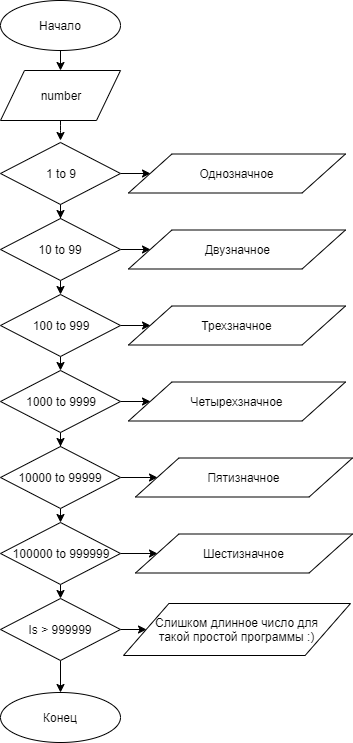

The diagram above was exported from draw.io. Its source (the exported page's mxGraphModel, read from the mxfile embedded in the PNG):
<mxGraphModel dx="1408" dy="699" grid="1" gridSize="10" guides="1" tooltips="1" connect="1" arrows="1" fold="1" page="1" pageScale="1" pageWidth="827" pageHeight="1169" math="0" shadow="0">
  <root>
    <mxCell id="0" />
    <mxCell id="1" parent="0" />
    <mxCell id="Zcu2_mLxezaEYzOF_UR5-1" value="Начало" style="ellipse;whiteSpace=wrap;html=1;" vertex="1" parent="1">
      <mxGeometry x="225" y="18" width="120" height="50" as="geometry" />
    </mxCell>
    <mxCell id="Zcu2_mLxezaEYzOF_UR5-4" value="Конец" style="ellipse;whiteSpace=wrap;html=1;" vertex="1" parent="1">
      <mxGeometry x="225" y="710" width="120" height="50" as="geometry" />
    </mxCell>
    <mxCell id="Zcu2_mLxezaEYzOF_UR5-5" value="" style="endArrow=classic;html=1;entryX=0.5;entryY=0;entryDx=0;entryDy=0;" edge="1" parent="1" source="Zcu2_mLxezaEYzOF_UR5-1">
      <mxGeometry width="50" height="50" relative="1" as="geometry">
        <mxPoint x="445" y="268" as="sourcePoint" />
        <mxPoint x="285" y="88" as="targetPoint" />
      </mxGeometry>
    </mxCell>
    <mxCell id="Zcu2_mLxezaEYzOF_UR5-6" value="number" style="shape=parallelogram;perimeter=parallelogramPerimeter;whiteSpace=wrap;html=1;" vertex="1" parent="1">
      <mxGeometry x="225" y="88" width="120" height="50" as="geometry" />
    </mxCell>
    <mxCell id="Zcu2_mLxezaEYzOF_UR5-10" value="" style="endArrow=classic;html=1;entryX=0.5;entryY=0;entryDx=0;entryDy=0;" edge="1" parent="1">
      <mxGeometry width="50" height="50" relative="1" as="geometry">
        <mxPoint x="285" y="138" as="sourcePoint" />
        <mxPoint x="285" y="158" as="targetPoint" />
        <Array as="points">
          <mxPoint x="285" y="148" />
        </Array>
      </mxGeometry>
    </mxCell>
    <mxCell id="Zcu2_mLxezaEYzOF_UR5-20" style="edgeStyle=orthogonalEdgeStyle;rounded=0;orthogonalLoop=1;jettySize=auto;html=1;exitX=0.5;exitY=1;exitDx=0;exitDy=0;" edge="1" parent="1" source="Zcu2_mLxezaEYzOF_UR5-16" target="Zcu2_mLxezaEYzOF_UR5-17">
      <mxGeometry relative="1" as="geometry" />
    </mxCell>
    <mxCell id="Zcu2_mLxezaEYzOF_UR5-66" style="edgeStyle=orthogonalEdgeStyle;rounded=0;orthogonalLoop=1;jettySize=auto;html=1;exitX=1;exitY=0.5;exitDx=0;exitDy=0;entryX=0;entryY=0.5;entryDx=0;entryDy=0;" edge="1" parent="1" source="Zcu2_mLxezaEYzOF_UR5-16" target="Zcu2_mLxezaEYzOF_UR5-53">
      <mxGeometry relative="1" as="geometry" />
    </mxCell>
    <mxCell id="Zcu2_mLxezaEYzOF_UR5-16" value="1 to 9" style="rhombus;whiteSpace=wrap;html=1;" vertex="1" parent="1">
      <mxGeometry x="225" y="160" width="120" height="62" as="geometry" />
    </mxCell>
    <mxCell id="Zcu2_mLxezaEYzOF_UR5-22" style="edgeStyle=orthogonalEdgeStyle;rounded=0;orthogonalLoop=1;jettySize=auto;html=1;exitX=0.5;exitY=1;exitDx=0;exitDy=0;entryX=0.5;entryY=0;entryDx=0;entryDy=0;" edge="1" parent="1" source="Zcu2_mLxezaEYzOF_UR5-17" target="Zcu2_mLxezaEYzOF_UR5-18">
      <mxGeometry relative="1" as="geometry" />
    </mxCell>
    <mxCell id="Zcu2_mLxezaEYzOF_UR5-65" style="edgeStyle=orthogonalEdgeStyle;rounded=0;orthogonalLoop=1;jettySize=auto;html=1;exitX=1;exitY=0.5;exitDx=0;exitDy=0;entryX=0;entryY=0.5;entryDx=0;entryDy=0;" edge="1" parent="1" source="Zcu2_mLxezaEYzOF_UR5-17" target="Zcu2_mLxezaEYzOF_UR5-54">
      <mxGeometry relative="1" as="geometry" />
    </mxCell>
    <mxCell id="Zcu2_mLxezaEYzOF_UR5-17" value="10 to 99" style="rhombus;whiteSpace=wrap;html=1;" vertex="1" parent="1">
      <mxGeometry x="225" y="236" width="120" height="62" as="geometry" />
    </mxCell>
    <mxCell id="Zcu2_mLxezaEYzOF_UR5-49" style="edgeStyle=orthogonalEdgeStyle;rounded=0;orthogonalLoop=1;jettySize=auto;html=1;exitX=0.5;exitY=1;exitDx=0;exitDy=0;entryX=0.5;entryY=0;entryDx=0;entryDy=0;" edge="1" parent="1" source="Zcu2_mLxezaEYzOF_UR5-18" target="Zcu2_mLxezaEYzOF_UR5-45">
      <mxGeometry relative="1" as="geometry" />
    </mxCell>
    <mxCell id="Zcu2_mLxezaEYzOF_UR5-64" style="edgeStyle=orthogonalEdgeStyle;rounded=0;orthogonalLoop=1;jettySize=auto;html=1;exitX=1;exitY=0.5;exitDx=0;exitDy=0;entryX=0;entryY=0.5;entryDx=0;entryDy=0;" edge="1" parent="1" source="Zcu2_mLxezaEYzOF_UR5-18" target="Zcu2_mLxezaEYzOF_UR5-55">
      <mxGeometry relative="1" as="geometry" />
    </mxCell>
    <mxCell id="Zcu2_mLxezaEYzOF_UR5-18" value="100 to 999" style="rhombus;whiteSpace=wrap;html=1;" vertex="1" parent="1">
      <mxGeometry x="225" y="312" width="120" height="62" as="geometry" />
    </mxCell>
    <mxCell id="Zcu2_mLxezaEYzOF_UR5-44" style="edgeStyle=orthogonalEdgeStyle;rounded=0;orthogonalLoop=1;jettySize=auto;html=1;exitX=0.5;exitY=1;exitDx=0;exitDy=0;" edge="1" source="Zcu2_mLxezaEYzOF_UR5-45" target="Zcu2_mLxezaEYzOF_UR5-47" parent="1">
      <mxGeometry relative="1" as="geometry" />
    </mxCell>
    <mxCell id="Zcu2_mLxezaEYzOF_UR5-63" style="edgeStyle=orthogonalEdgeStyle;rounded=0;orthogonalLoop=1;jettySize=auto;html=1;exitX=1;exitY=0.5;exitDx=0;exitDy=0;entryX=0;entryY=0.5;entryDx=0;entryDy=0;" edge="1" parent="1" source="Zcu2_mLxezaEYzOF_UR5-45" target="Zcu2_mLxezaEYzOF_UR5-56">
      <mxGeometry relative="1" as="geometry" />
    </mxCell>
    <mxCell id="Zcu2_mLxezaEYzOF_UR5-45" value="1000 to 9999" style="rhombus;whiteSpace=wrap;html=1;" vertex="1" parent="1">
      <mxGeometry x="225" y="388" width="120" height="62" as="geometry" />
    </mxCell>
    <mxCell id="Zcu2_mLxezaEYzOF_UR5-46" style="edgeStyle=orthogonalEdgeStyle;rounded=0;orthogonalLoop=1;jettySize=auto;html=1;exitX=0.5;exitY=1;exitDx=0;exitDy=0;entryX=0.5;entryY=0;entryDx=0;entryDy=0;" edge="1" source="Zcu2_mLxezaEYzOF_UR5-47" target="Zcu2_mLxezaEYzOF_UR5-48" parent="1">
      <mxGeometry relative="1" as="geometry" />
    </mxCell>
    <mxCell id="Zcu2_mLxezaEYzOF_UR5-62" style="edgeStyle=orthogonalEdgeStyle;rounded=0;orthogonalLoop=1;jettySize=auto;html=1;exitX=1;exitY=0.5;exitDx=0;exitDy=0;entryX=0;entryY=0.5;entryDx=0;entryDy=0;" edge="1" parent="1" source="Zcu2_mLxezaEYzOF_UR5-47" target="Zcu2_mLxezaEYzOF_UR5-57">
      <mxGeometry relative="1" as="geometry" />
    </mxCell>
    <mxCell id="Zcu2_mLxezaEYzOF_UR5-47" value="10000 to 99999" style="rhombus;whiteSpace=wrap;html=1;" vertex="1" parent="1">
      <mxGeometry x="225" y="464" width="120" height="62" as="geometry" />
    </mxCell>
    <mxCell id="Zcu2_mLxezaEYzOF_UR5-51" style="edgeStyle=orthogonalEdgeStyle;rounded=0;orthogonalLoop=1;jettySize=auto;html=1;exitX=0.5;exitY=1;exitDx=0;exitDy=0;entryX=0.5;entryY=0;entryDx=0;entryDy=0;" edge="1" parent="1" source="Zcu2_mLxezaEYzOF_UR5-48" target="Zcu2_mLxezaEYzOF_UR5-50">
      <mxGeometry relative="1" as="geometry" />
    </mxCell>
    <mxCell id="Zcu2_mLxezaEYzOF_UR5-61" style="edgeStyle=orthogonalEdgeStyle;rounded=0;orthogonalLoop=1;jettySize=auto;html=1;exitX=1;exitY=0.5;exitDx=0;exitDy=0;entryX=0;entryY=0.5;entryDx=0;entryDy=0;" edge="1" parent="1" source="Zcu2_mLxezaEYzOF_UR5-48" target="Zcu2_mLxezaEYzOF_UR5-58">
      <mxGeometry relative="1" as="geometry" />
    </mxCell>
    <mxCell id="Zcu2_mLxezaEYzOF_UR5-48" value="100000 to 999999" style="rhombus;whiteSpace=wrap;html=1;" vertex="1" parent="1">
      <mxGeometry x="225" y="540" width="120" height="62" as="geometry" />
    </mxCell>
    <mxCell id="Zcu2_mLxezaEYzOF_UR5-52" style="edgeStyle=orthogonalEdgeStyle;rounded=0;orthogonalLoop=1;jettySize=auto;html=1;exitX=0.5;exitY=1;exitDx=0;exitDy=0;entryX=0.5;entryY=0;entryDx=0;entryDy=0;" edge="1" parent="1" source="Zcu2_mLxezaEYzOF_UR5-50" target="Zcu2_mLxezaEYzOF_UR5-4">
      <mxGeometry relative="1" as="geometry" />
    </mxCell>
    <mxCell id="Zcu2_mLxezaEYzOF_UR5-60" style="edgeStyle=orthogonalEdgeStyle;rounded=0;orthogonalLoop=1;jettySize=auto;html=1;exitX=1;exitY=0.5;exitDx=0;exitDy=0;entryX=0;entryY=0.5;entryDx=0;entryDy=0;" edge="1" parent="1" source="Zcu2_mLxezaEYzOF_UR5-50" target="Zcu2_mLxezaEYzOF_UR5-59">
      <mxGeometry relative="1" as="geometry" />
    </mxCell>
    <mxCell id="Zcu2_mLxezaEYzOF_UR5-50" value="Is &amp;gt; 999999" style="rhombus;whiteSpace=wrap;html=1;" vertex="1" parent="1">
      <mxGeometry x="225" y="616" width="120" height="62" as="geometry" />
    </mxCell>
    <mxCell id="Zcu2_mLxezaEYzOF_UR5-53" value="Однозначное" style="shape=parallelogram;perimeter=parallelogramPerimeter;whiteSpace=wrap;html=1;" vertex="1" parent="1">
      <mxGeometry x="353" y="171.5" width="217" height="39" as="geometry" />
    </mxCell>
    <mxCell id="Zcu2_mLxezaEYzOF_UR5-54" value="Двузначное" style="shape=parallelogram;perimeter=parallelogramPerimeter;whiteSpace=wrap;html=1;" vertex="1" parent="1">
      <mxGeometry x="353" y="247.5" width="217" height="39" as="geometry" />
    </mxCell>
    <mxCell id="Zcu2_mLxezaEYzOF_UR5-55" value="Трехзначное" style="shape=parallelogram;perimeter=parallelogramPerimeter;whiteSpace=wrap;html=1;" vertex="1" parent="1">
      <mxGeometry x="353" y="323.5" width="217" height="39" as="geometry" />
    </mxCell>
    <mxCell id="Zcu2_mLxezaEYzOF_UR5-56" value="Четырехзначное" style="shape=parallelogram;perimeter=parallelogramPerimeter;whiteSpace=wrap;html=1;" vertex="1" parent="1">
      <mxGeometry x="353" y="399.5" width="217" height="39" as="geometry" />
    </mxCell>
    <mxCell id="Zcu2_mLxezaEYzOF_UR5-57" value="Пятизначное" style="shape=parallelogram;perimeter=parallelogramPerimeter;whiteSpace=wrap;html=1;" vertex="1" parent="1">
      <mxGeometry x="360" y="475.5" width="217" height="39" as="geometry" />
    </mxCell>
    <mxCell id="Zcu2_mLxezaEYzOF_UR5-58" value="Шестизначное" style="shape=parallelogram;perimeter=parallelogramPerimeter;whiteSpace=wrap;html=1;" vertex="1" parent="1">
      <mxGeometry x="360" y="551.5" width="217" height="39" as="geometry" />
    </mxCell>
    <mxCell id="Zcu2_mLxezaEYzOF_UR5-59" value="Слишком длинное число для &lt;br&gt;такой простой программы :)" style="shape=parallelogram;perimeter=parallelogramPerimeter;whiteSpace=wrap;html=1;" vertex="1" parent="1">
      <mxGeometry x="348" y="621" width="227" height="52" as="geometry" />
    </mxCell>
  </root>
</mxGraphModel>